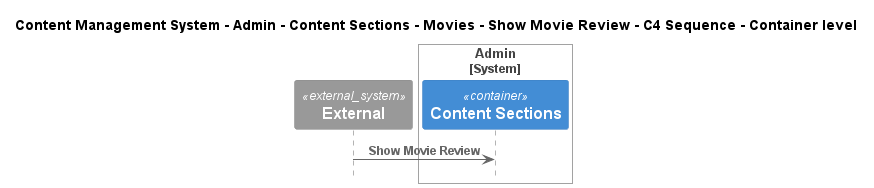

The diagram above was rendered by PlantUML. Its source (embedded in the PNG):
@startuml
!include ..\..\..\..\..\..\..\..\..\.c4s\C4_Sequence.puml

title Content Management System - Admin - Content Sections - Movies - Show Movie Review - C4 Sequence - Container level

System_Ext(C4InterFlow.SoftwareSystems.ExternalSystem, "External", "")

System_Boundary(ContentManagementSystem.SoftwareSystems.Admin, "Admin")
    Container(ContentManagementSystem.SoftwareSystems.Admin.Containers.ContentSections, "Content Sections", "", "Content-Sections are primarily used for content classification, helping the CMS organize and manage different types of information, ensuring a clear structure for easy retrieval and display.")
Boundary_End()

Rel(C4InterFlow.SoftwareSystems.ExternalSystem, ContentManagementSystem.SoftwareSystems.Admin.Containers.ContentSections, "Show Movie Review")


@enduml